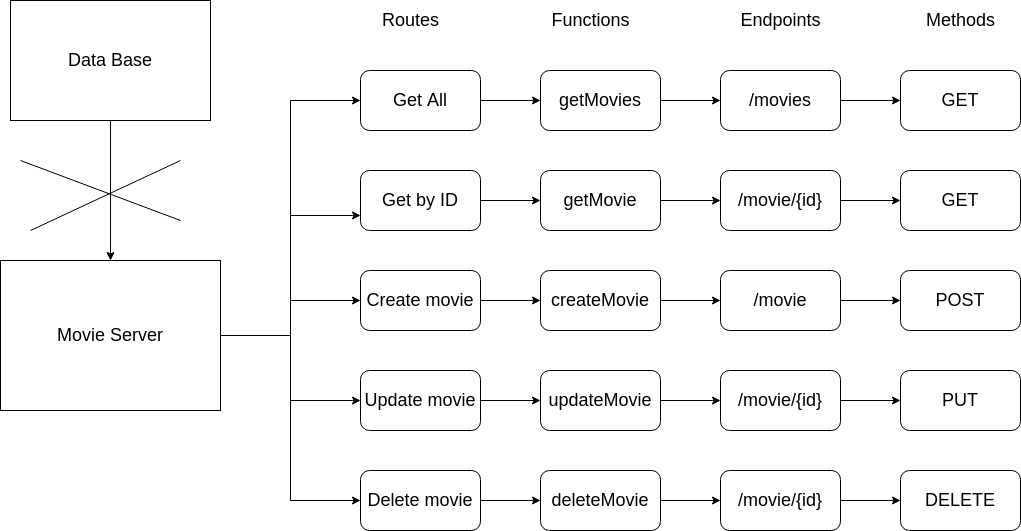

The diagram above was exported from draw.io. Its source (the exported page's mxGraphModel, read from the mxfile embedded in the PNG):
<mxGraphModel dx="1422" dy="809" grid="1" gridSize="10" guides="1" tooltips="1" connect="1" arrows="1" fold="1" page="1" pageScale="1" pageWidth="3300" pageHeight="4681" math="0" shadow="0">
  <root>
    <mxCell id="0" />
    <mxCell id="1" parent="0" />
    <mxCell id="uaCR9cfBBc3OUBmnehhZ-48" style="edgeStyle=orthogonalEdgeStyle;rounded=0;orthogonalLoop=1;jettySize=auto;html=1;exitX=0.5;exitY=1;exitDx=0;exitDy=0;fontSize=18;" edge="1" parent="1" source="uaCR9cfBBc3OUBmnehhZ-1" target="uaCR9cfBBc3OUBmnehhZ-2">
      <mxGeometry relative="1" as="geometry" />
    </mxCell>
    <mxCell id="uaCR9cfBBc3OUBmnehhZ-1" value="&lt;font style=&quot;font-size: 18px;&quot;&gt;Data Base&lt;/font&gt;" style="rounded=0;whiteSpace=wrap;html=1;" vertex="1" parent="1">
      <mxGeometry x="150" y="110" width="200" height="120" as="geometry" />
    </mxCell>
    <mxCell id="uaCR9cfBBc3OUBmnehhZ-27" style="edgeStyle=orthogonalEdgeStyle;rounded=0;orthogonalLoop=1;jettySize=auto;html=1;exitX=1;exitY=0.5;exitDx=0;exitDy=0;entryX=0;entryY=0.5;entryDx=0;entryDy=0;fontSize=18;" edge="1" parent="1" source="uaCR9cfBBc3OUBmnehhZ-2" target="uaCR9cfBBc3OUBmnehhZ-3">
      <mxGeometry relative="1" as="geometry" />
    </mxCell>
    <mxCell id="uaCR9cfBBc3OUBmnehhZ-28" style="edgeStyle=orthogonalEdgeStyle;rounded=0;orthogonalLoop=1;jettySize=auto;html=1;exitX=1;exitY=0.5;exitDx=0;exitDy=0;entryX=0;entryY=0.5;entryDx=0;entryDy=0;fontSize=18;" edge="1" parent="1" source="uaCR9cfBBc3OUBmnehhZ-2" target="uaCR9cfBBc3OUBmnehhZ-7">
      <mxGeometry relative="1" as="geometry" />
    </mxCell>
    <mxCell id="uaCR9cfBBc3OUBmnehhZ-29" style="edgeStyle=orthogonalEdgeStyle;rounded=0;orthogonalLoop=1;jettySize=auto;html=1;exitX=1;exitY=0.5;exitDx=0;exitDy=0;entryX=0;entryY=0.75;entryDx=0;entryDy=0;fontSize=18;" edge="1" parent="1" source="uaCR9cfBBc3OUBmnehhZ-2" target="uaCR9cfBBc3OUBmnehhZ-4">
      <mxGeometry relative="1" as="geometry" />
    </mxCell>
    <mxCell id="uaCR9cfBBc3OUBmnehhZ-30" style="edgeStyle=orthogonalEdgeStyle;rounded=0;orthogonalLoop=1;jettySize=auto;html=1;exitX=1;exitY=0.5;exitDx=0;exitDy=0;entryX=0;entryY=0.5;entryDx=0;entryDy=0;fontSize=18;" edge="1" parent="1" source="uaCR9cfBBc3OUBmnehhZ-2" target="uaCR9cfBBc3OUBmnehhZ-5">
      <mxGeometry relative="1" as="geometry" />
    </mxCell>
    <mxCell id="uaCR9cfBBc3OUBmnehhZ-31" style="edgeStyle=orthogonalEdgeStyle;rounded=0;orthogonalLoop=1;jettySize=auto;html=1;exitX=1;exitY=0.5;exitDx=0;exitDy=0;entryX=0;entryY=0.5;entryDx=0;entryDy=0;fontSize=18;" edge="1" parent="1" source="uaCR9cfBBc3OUBmnehhZ-2" target="uaCR9cfBBc3OUBmnehhZ-6">
      <mxGeometry relative="1" as="geometry" />
    </mxCell>
    <mxCell id="uaCR9cfBBc3OUBmnehhZ-2" value="&lt;font style=&quot;font-size: 18px;&quot;&gt;Movie Server&lt;/font&gt;" style="rounded=0;whiteSpace=wrap;html=1;" vertex="1" parent="1">
      <mxGeometry x="140" y="370" width="220" height="150" as="geometry" />
    </mxCell>
    <mxCell id="uaCR9cfBBc3OUBmnehhZ-32" style="edgeStyle=orthogonalEdgeStyle;rounded=0;orthogonalLoop=1;jettySize=auto;html=1;exitX=1;exitY=0.5;exitDx=0;exitDy=0;entryX=0;entryY=0.5;entryDx=0;entryDy=0;fontSize=18;" edge="1" parent="1" source="uaCR9cfBBc3OUBmnehhZ-3" target="uaCR9cfBBc3OUBmnehhZ-8">
      <mxGeometry relative="1" as="geometry" />
    </mxCell>
    <mxCell id="uaCR9cfBBc3OUBmnehhZ-3" value="Get All" style="rounded=1;whiteSpace=wrap;html=1;fontSize=18;" vertex="1" parent="1">
      <mxGeometry x="500" y="180" width="120" height="60" as="geometry" />
    </mxCell>
    <mxCell id="uaCR9cfBBc3OUBmnehhZ-35" style="edgeStyle=orthogonalEdgeStyle;rounded=0;orthogonalLoop=1;jettySize=auto;html=1;exitX=1;exitY=0.5;exitDx=0;exitDy=0;entryX=0;entryY=0.5;entryDx=0;entryDy=0;fontSize=18;" edge="1" parent="1" source="uaCR9cfBBc3OUBmnehhZ-4" target="uaCR9cfBBc3OUBmnehhZ-9">
      <mxGeometry relative="1" as="geometry" />
    </mxCell>
    <mxCell id="uaCR9cfBBc3OUBmnehhZ-4" value="Get by ID" style="rounded=1;whiteSpace=wrap;html=1;fontSize=18;" vertex="1" parent="1">
      <mxGeometry x="500" y="280" width="120" height="60" as="geometry" />
    </mxCell>
    <mxCell id="uaCR9cfBBc3OUBmnehhZ-38" style="edgeStyle=orthogonalEdgeStyle;rounded=0;orthogonalLoop=1;jettySize=auto;html=1;exitX=1;exitY=0.5;exitDx=0;exitDy=0;entryX=0;entryY=0.5;entryDx=0;entryDy=0;fontSize=18;" edge="1" parent="1" source="uaCR9cfBBc3OUBmnehhZ-5" target="uaCR9cfBBc3OUBmnehhZ-10">
      <mxGeometry relative="1" as="geometry" />
    </mxCell>
    <mxCell id="uaCR9cfBBc3OUBmnehhZ-5" value="Create movie" style="rounded=1;whiteSpace=wrap;html=1;fontSize=18;" vertex="1" parent="1">
      <mxGeometry x="500" y="380" width="120" height="60" as="geometry" />
    </mxCell>
    <mxCell id="uaCR9cfBBc3OUBmnehhZ-41" style="edgeStyle=orthogonalEdgeStyle;rounded=0;orthogonalLoop=1;jettySize=auto;html=1;exitX=1;exitY=0.5;exitDx=0;exitDy=0;entryX=0;entryY=0.5;entryDx=0;entryDy=0;fontSize=18;" edge="1" parent="1" source="uaCR9cfBBc3OUBmnehhZ-6" target="uaCR9cfBBc3OUBmnehhZ-11">
      <mxGeometry relative="1" as="geometry" />
    </mxCell>
    <mxCell id="uaCR9cfBBc3OUBmnehhZ-6" value="Update movie" style="rounded=1;whiteSpace=wrap;html=1;fontSize=18;" vertex="1" parent="1">
      <mxGeometry x="500" y="480" width="120" height="60" as="geometry" />
    </mxCell>
    <mxCell id="uaCR9cfBBc3OUBmnehhZ-44" style="edgeStyle=orthogonalEdgeStyle;rounded=0;orthogonalLoop=1;jettySize=auto;html=1;exitX=1;exitY=0.5;exitDx=0;exitDy=0;fontSize=18;" edge="1" parent="1" source="uaCR9cfBBc3OUBmnehhZ-7" target="uaCR9cfBBc3OUBmnehhZ-12">
      <mxGeometry relative="1" as="geometry" />
    </mxCell>
    <mxCell id="uaCR9cfBBc3OUBmnehhZ-7" value="Delete movie" style="rounded=1;whiteSpace=wrap;html=1;fontSize=18;" vertex="1" parent="1">
      <mxGeometry x="500" y="580" width="120" height="60" as="geometry" />
    </mxCell>
    <mxCell id="uaCR9cfBBc3OUBmnehhZ-33" style="edgeStyle=orthogonalEdgeStyle;rounded=0;orthogonalLoop=1;jettySize=auto;html=1;exitX=1;exitY=0.5;exitDx=0;exitDy=0;entryX=0;entryY=0.5;entryDx=0;entryDy=0;fontSize=18;" edge="1" parent="1" source="uaCR9cfBBc3OUBmnehhZ-8" target="uaCR9cfBBc3OUBmnehhZ-13">
      <mxGeometry relative="1" as="geometry" />
    </mxCell>
    <mxCell id="uaCR9cfBBc3OUBmnehhZ-8" value="getMovies" style="rounded=1;whiteSpace=wrap;html=1;fontSize=18;" vertex="1" parent="1">
      <mxGeometry x="680" y="180" width="120" height="60" as="geometry" />
    </mxCell>
    <mxCell id="uaCR9cfBBc3OUBmnehhZ-36" style="edgeStyle=orthogonalEdgeStyle;rounded=0;orthogonalLoop=1;jettySize=auto;html=1;exitX=1;exitY=0.5;exitDx=0;exitDy=0;entryX=0;entryY=0.5;entryDx=0;entryDy=0;fontSize=18;" edge="1" parent="1" source="uaCR9cfBBc3OUBmnehhZ-9" target="uaCR9cfBBc3OUBmnehhZ-14">
      <mxGeometry relative="1" as="geometry" />
    </mxCell>
    <mxCell id="uaCR9cfBBc3OUBmnehhZ-9" value="getMovie" style="rounded=1;whiteSpace=wrap;html=1;fontSize=18;" vertex="1" parent="1">
      <mxGeometry x="680" y="280" width="120" height="60" as="geometry" />
    </mxCell>
    <mxCell id="uaCR9cfBBc3OUBmnehhZ-39" style="edgeStyle=orthogonalEdgeStyle;rounded=0;orthogonalLoop=1;jettySize=auto;html=1;exitX=1;exitY=0.5;exitDx=0;exitDy=0;entryX=0;entryY=0.5;entryDx=0;entryDy=0;fontSize=18;" edge="1" parent="1" source="uaCR9cfBBc3OUBmnehhZ-10" target="uaCR9cfBBc3OUBmnehhZ-15">
      <mxGeometry relative="1" as="geometry" />
    </mxCell>
    <mxCell id="uaCR9cfBBc3OUBmnehhZ-10" value="createMovie" style="rounded=1;whiteSpace=wrap;html=1;fontSize=18;" vertex="1" parent="1">
      <mxGeometry x="680" y="380" width="120" height="60" as="geometry" />
    </mxCell>
    <mxCell id="uaCR9cfBBc3OUBmnehhZ-42" style="edgeStyle=orthogonalEdgeStyle;rounded=0;orthogonalLoop=1;jettySize=auto;html=1;exitX=1;exitY=0.5;exitDx=0;exitDy=0;entryX=0;entryY=0.5;entryDx=0;entryDy=0;fontSize=18;" edge="1" parent="1" source="uaCR9cfBBc3OUBmnehhZ-11" target="uaCR9cfBBc3OUBmnehhZ-16">
      <mxGeometry relative="1" as="geometry" />
    </mxCell>
    <mxCell id="uaCR9cfBBc3OUBmnehhZ-11" value="updateMovie" style="rounded=1;whiteSpace=wrap;html=1;fontSize=18;" vertex="1" parent="1">
      <mxGeometry x="680" y="480" width="120" height="60" as="geometry" />
    </mxCell>
    <mxCell id="uaCR9cfBBc3OUBmnehhZ-45" style="edgeStyle=orthogonalEdgeStyle;rounded=0;orthogonalLoop=1;jettySize=auto;html=1;exitX=1;exitY=0.5;exitDx=0;exitDy=0;fontSize=18;" edge="1" parent="1" source="uaCR9cfBBc3OUBmnehhZ-12" target="uaCR9cfBBc3OUBmnehhZ-17">
      <mxGeometry relative="1" as="geometry" />
    </mxCell>
    <mxCell id="uaCR9cfBBc3OUBmnehhZ-12" value="deleteMovie" style="rounded=1;whiteSpace=wrap;html=1;fontSize=18;" vertex="1" parent="1">
      <mxGeometry x="680" y="580" width="120" height="60" as="geometry" />
    </mxCell>
    <mxCell id="uaCR9cfBBc3OUBmnehhZ-34" style="edgeStyle=orthogonalEdgeStyle;rounded=0;orthogonalLoop=1;jettySize=auto;html=1;exitX=1;exitY=0.5;exitDx=0;exitDy=0;entryX=0;entryY=0.5;entryDx=0;entryDy=0;fontSize=18;" edge="1" parent="1" source="uaCR9cfBBc3OUBmnehhZ-13" target="uaCR9cfBBc3OUBmnehhZ-18">
      <mxGeometry relative="1" as="geometry" />
    </mxCell>
    <mxCell id="uaCR9cfBBc3OUBmnehhZ-13" value="/movies" style="rounded=1;whiteSpace=wrap;html=1;fontSize=18;" vertex="1" parent="1">
      <mxGeometry x="860" y="180" width="120" height="60" as="geometry" />
    </mxCell>
    <mxCell id="uaCR9cfBBc3OUBmnehhZ-37" style="edgeStyle=orthogonalEdgeStyle;rounded=0;orthogonalLoop=1;jettySize=auto;html=1;exitX=1;exitY=0.5;exitDx=0;exitDy=0;entryX=0;entryY=0.5;entryDx=0;entryDy=0;fontSize=18;" edge="1" parent="1" source="uaCR9cfBBc3OUBmnehhZ-14" target="uaCR9cfBBc3OUBmnehhZ-19">
      <mxGeometry relative="1" as="geometry" />
    </mxCell>
    <mxCell id="uaCR9cfBBc3OUBmnehhZ-14" value="/movie/{id}" style="rounded=1;whiteSpace=wrap;html=1;fontSize=18;" vertex="1" parent="1">
      <mxGeometry x="860" y="280" width="120" height="60" as="geometry" />
    </mxCell>
    <mxCell id="uaCR9cfBBc3OUBmnehhZ-40" style="edgeStyle=orthogonalEdgeStyle;rounded=0;orthogonalLoop=1;jettySize=auto;html=1;entryX=0;entryY=0.5;entryDx=0;entryDy=0;fontSize=18;" edge="1" parent="1" source="uaCR9cfBBc3OUBmnehhZ-15" target="uaCR9cfBBc3OUBmnehhZ-20">
      <mxGeometry relative="1" as="geometry" />
    </mxCell>
    <mxCell id="uaCR9cfBBc3OUBmnehhZ-15" value="/movie" style="rounded=1;whiteSpace=wrap;html=1;fontSize=18;" vertex="1" parent="1">
      <mxGeometry x="860" y="380" width="120" height="60" as="geometry" />
    </mxCell>
    <mxCell id="uaCR9cfBBc3OUBmnehhZ-43" style="edgeStyle=orthogonalEdgeStyle;rounded=0;orthogonalLoop=1;jettySize=auto;html=1;exitX=1;exitY=0.5;exitDx=0;exitDy=0;entryX=0;entryY=0.5;entryDx=0;entryDy=0;fontSize=18;" edge="1" parent="1" source="uaCR9cfBBc3OUBmnehhZ-16" target="uaCR9cfBBc3OUBmnehhZ-21">
      <mxGeometry relative="1" as="geometry" />
    </mxCell>
    <mxCell id="uaCR9cfBBc3OUBmnehhZ-16" value="/movie/{id}" style="rounded=1;whiteSpace=wrap;html=1;fontSize=18;" vertex="1" parent="1">
      <mxGeometry x="860" y="480" width="120" height="60" as="geometry" />
    </mxCell>
    <mxCell id="uaCR9cfBBc3OUBmnehhZ-47" style="edgeStyle=orthogonalEdgeStyle;rounded=0;orthogonalLoop=1;jettySize=auto;html=1;exitX=1;exitY=0.5;exitDx=0;exitDy=0;fontSize=18;" edge="1" parent="1" source="uaCR9cfBBc3OUBmnehhZ-17" target="uaCR9cfBBc3OUBmnehhZ-22">
      <mxGeometry relative="1" as="geometry" />
    </mxCell>
    <mxCell id="uaCR9cfBBc3OUBmnehhZ-17" value="/movie/{id}" style="rounded=1;whiteSpace=wrap;html=1;fontSize=18;" vertex="1" parent="1">
      <mxGeometry x="860" y="580" width="120" height="60" as="geometry" />
    </mxCell>
    <mxCell id="uaCR9cfBBc3OUBmnehhZ-18" value="GET" style="rounded=1;whiteSpace=wrap;html=1;fontSize=18;" vertex="1" parent="1">
      <mxGeometry x="1040" y="180" width="120" height="60" as="geometry" />
    </mxCell>
    <mxCell id="uaCR9cfBBc3OUBmnehhZ-19" value="GET" style="rounded=1;whiteSpace=wrap;html=1;fontSize=18;" vertex="1" parent="1">
      <mxGeometry x="1040" y="280" width="120" height="60" as="geometry" />
    </mxCell>
    <mxCell id="uaCR9cfBBc3OUBmnehhZ-20" value="POST" style="rounded=1;whiteSpace=wrap;html=1;fontSize=18;" vertex="1" parent="1">
      <mxGeometry x="1040" y="380" width="120" height="60" as="geometry" />
    </mxCell>
    <mxCell id="uaCR9cfBBc3OUBmnehhZ-21" value="PUT" style="rounded=1;whiteSpace=wrap;html=1;fontSize=18;" vertex="1" parent="1">
      <mxGeometry x="1040" y="480" width="120" height="60" as="geometry" />
    </mxCell>
    <mxCell id="uaCR9cfBBc3OUBmnehhZ-22" value="DELETE" style="rounded=1;whiteSpace=wrap;html=1;fontSize=18;" vertex="1" parent="1">
      <mxGeometry x="1040" y="580" width="120" height="60" as="geometry" />
    </mxCell>
    <mxCell id="uaCR9cfBBc3OUBmnehhZ-23" value="Routes" style="text;html=1;align=center;verticalAlign=middle;resizable=0;points=[];autosize=1;strokeColor=none;fillColor=none;fontSize=18;" vertex="1" parent="1">
      <mxGeometry x="510" y="110" width="80" height="40" as="geometry" />
    </mxCell>
    <mxCell id="uaCR9cfBBc3OUBmnehhZ-24" value="Functions" style="text;html=1;align=center;verticalAlign=middle;resizable=0;points=[];autosize=1;strokeColor=none;fillColor=none;fontSize=18;" vertex="1" parent="1">
      <mxGeometry x="680" y="110" width="100" height="40" as="geometry" />
    </mxCell>
    <mxCell id="uaCR9cfBBc3OUBmnehhZ-25" value="Endpoints" style="text;html=1;align=center;verticalAlign=middle;resizable=0;points=[];autosize=1;strokeColor=none;fillColor=none;fontSize=18;" vertex="1" parent="1">
      <mxGeometry x="870" y="110" width="100" height="40" as="geometry" />
    </mxCell>
    <mxCell id="uaCR9cfBBc3OUBmnehhZ-26" value="Methods" style="text;html=1;align=center;verticalAlign=middle;resizable=0;points=[];autosize=1;strokeColor=none;fillColor=none;fontSize=18;" vertex="1" parent="1">
      <mxGeometry x="1055" y="110" width="90" height="40" as="geometry" />
    </mxCell>
    <mxCell id="uaCR9cfBBc3OUBmnehhZ-49" value="" style="endArrow=none;html=1;rounded=0;fontSize=18;" edge="1" parent="1">
      <mxGeometry width="50" height="50" relative="1" as="geometry">
        <mxPoint x="160" y="270" as="sourcePoint" />
        <mxPoint x="320" y="330" as="targetPoint" />
      </mxGeometry>
    </mxCell>
    <mxCell id="uaCR9cfBBc3OUBmnehhZ-50" value="" style="endArrow=none;html=1;rounded=0;fontSize=18;" edge="1" parent="1">
      <mxGeometry width="50" height="50" relative="1" as="geometry">
        <mxPoint x="170" y="340" as="sourcePoint" />
        <mxPoint x="320" y="270" as="targetPoint" />
      </mxGeometry>
    </mxCell>
  </root>
</mxGraphModel>